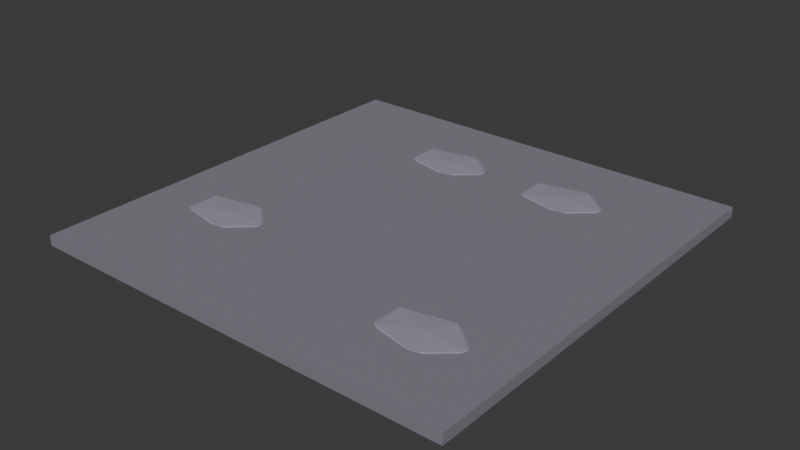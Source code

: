 # Source: SH10_L04_Ground.blend  (saved by Blender 5.2.44; exported with 4.5.12 LTS)
import bpy
from mathutils import Matrix  # noqa: F401  (used for matrix-valued properties, if any)

bpy.ops.wm.read_factory_settings(use_empty=True)
scene = bpy.context.scene
scene.name = 'Scene'

# ---- collections
col_collection = bpy.data.collections.new('Collection'); scene.collection.children.link(col_collection)

# ---- materials (node trees are filled in below, after node groups)
mat_sh10_l04_ground_moss = bpy.data.materials.new('SH10_L04_Ground_Moss')
mat_sh10_l04_ground_moss.diffuse_color = (0.224, 0.21, 0.252, 1.0)
mat_sh10_l04_ground_slate = bpy.data.materials.new('SH10_L04_Ground_Slate')
mat_sh10_l04_ground_slate.diffuse_color = (0.32, 0.3, 0.36, 1.0)

# ---- material node trees
mat_sh10_l04_ground_moss.use_nodes = True; mat_sh10_l04_ground_moss.node_tree.nodes.clear()
_N = mat_sh10_l04_ground_moss.node_tree.nodes; _L = mat_sh10_l04_ground_moss.node_tree.links
n0 = _N.new('ShaderNodeBsdfPrincipled'); n0.name = 'Principled BSDF'; n0.location = (-200, 100)
n0.inputs[0].default_value = (0.224, 0.21, 0.252, 1.0)
n0.inputs[2].default_value = 0.8
n0.inputs[10].default_value = 0.005
n1 = _N.new('ShaderNodeOutputMaterial'); n1.name = 'Material Output'; n1.location = (200, 100)
_L.new(n0.outputs[0], n1.inputs[0])
n1.is_active_output = True
mat_sh10_l04_ground_slate.use_nodes = True; mat_sh10_l04_ground_slate.node_tree.nodes.clear()
_N = mat_sh10_l04_ground_slate.node_tree.nodes; _L = mat_sh10_l04_ground_slate.node_tree.links
n0 = _N.new('ShaderNodeBsdfPrincipled'); n0.name = 'Principled BSDF'; n0.location = (-200, 100)
n0.inputs[0].default_value = (0.32, 0.3, 0.36, 1.0)
n0.inputs[2].default_value = 0.8
n0.inputs[10].default_value = 0.005
n1 = _N.new('ShaderNodeOutputMaterial'); n1.name = 'Material Output'; n1.location = (200, 100)
_L.new(n0.outputs[0], n1.inputs[0])
n1.is_active_output = True

# ---- world
world_world = bpy.data.worlds.new('World'); scene.world = world_world
world_world.use_nodes = True; world_world.node_tree.nodes.clear()
_N = world_world.node_tree.nodes; _L = world_world.node_tree.links
n0 = _N.new('ShaderNodeOutputWorld'); n0.name = 'World Output'; n0.location = (200, 100)
n1 = _N.new('ShaderNodeBackground'); n1.name = 'Background'; n1.location = (-200, 100)
n1.inputs[0].default_value = (0.05088, 0.05088, 0.05088, 1.0)
_L.new(n1.outputs[0], n0.inputs[0])
n0.is_active_output = True
world_world.color = (0.05088, 0.05088, 0.05088)
world_world.sun_shadow_jitter_overblur = 0.0

# ---- meshes
me_cube_113 = bpy.data.meshes.new('Cube.113')
me_cube_113.from_pydata([(-5.0, -5.0, -0.24), (-5.0, -5.0, 0.0), (-5.0, 5.0, -0.24), (-5.0, 5.0, 0.0), (5.0, -5.0, -0.24), (5.0, -5.0, 0.0), (5.0, 5.0, -0.24), (5.0, 5.0, 0.0), (-3.0, -2.0, -0.065), (-2.204, -2.368, -0.0346), (-3.304, -2.595, -0.0346), (-3.984, -2.0, -0.0346), (-3.304, -1.405, -0.0346), (-2.204, -1.632, -0.0346), (-2.696, -2.595, 0.0146), (-3.796, -2.368, 0.0146), (-3.796, -1.632, 0.0146), (-2.696, -1.405, 0.0146), (-2.016, -2.0, 0.0146), (-3.0, -2.0, 0.045), (2.0, 3.0, -0.065), (2.796, 2.632, -0.0346), (1.696, 2.405, -0.0346), (1.016, 3.0, -0.0346), (1.696, 3.595, -0.0346), (2.796, 3.368, -0.0346), (2.304, 2.405, 0.0146), (1.204, 2.632, 0.0146), (1.204, 3.368, 0.0146), (2.304, 3.595, 0.0146), (2.984, 3.0, 0.0146), (2.0, 3.0, 0.045), (-1.0, 3.0, -0.065), (-0.204, 2.632, -0.0346), (-1.304, 2.405, -0.0346), (-1.984, 3.0, -0.0346), (-1.304, 3.595, -0.0346), (-0.204, 3.368, -0.0346), (-0.696, 2.405, 0.0146), (-1.796, 2.632, 0.0146), (-1.796, 3.368, 0.0146), (-0.696, 3.595, 0.0146), (-0.01613, 3.0, 0.0146), (-1.0, 3.0, 0.045), (3.0, -3.0, -0.065), (3.796, -3.368, -0.0346), (2.696, -3.595, -0.0346), (2.016, -3.0, -0.0346), (2.696, -2.405, -0.0346), (3.796, -2.632, -0.0346), (3.304, -3.595, 0.0146), (2.204, -3.368, 0.0146), (2.204, -2.632, 0.0146), (3.304, -2.405, 0.0146), (3.984, -3.0, 0.0146), (3.0, -3.0, 0.045)], [], [(0, 1, 3, 2), (2, 3, 7, 6), (6, 7, 5, 4), (4, 5, 1, 0), (2, 6, 4, 0), (7, 3, 1, 5), (8, 9, 10), (9, 8, 13), (8, 10, 11), (8, 11, 12), (8, 12, 13), (9, 13, 18), (10, 9, 14), (11, 10, 15), (12, 11, 16), (13, 12, 17), (9, 18, 14), (10, 14, 15), (11, 15, 16), (12, 16, 17), (13, 17, 18), (14, 18, 19), (15, 14, 19), (16, 15, 19), (17, 16, 19), (18, 17, 19), (20, 21, 22), (21, 20, 25), (20, 22, 23), (20, 23, 24), (20, 24, 25), (21, 25, 30), (22, 21, 26), (23, 22, 27), (24, 23, 28), (25, 24, 29), (21, 30, 26), (22, 26, 27), (23, 27, 28), (24, 28, 29), (25, 29, 30), (26, 30, 31), (27, 26, 31), (28, 27, 31), (29, 28, 31), (30, 29, 31), (32, 33, 34), (33, 32, 37), (32, 34, 35), (32, 35, 36), (32, 36, 37), (33, 37, 42), (34, 33, 38), (35, 34, 39), (36, 35, 40), (37, 36, 41), (33, 42, 38), (34, 38, 39), (35, 39, 40), (36, 40, 41), (37, 41, 42), (38, 42, 43), (39, 38, 43), (40, 39, 43), (41, 40, 43), (42, 41, 43), (44, 45, 46), (45, 44, 49), (44, 46, 47), (44, 47, 48), (44, 48, 49), (45, 49, 54), (46, 45, 50), (47, 46, 51), (48, 47, 52), (49, 48, 53), (45, 54, 50), (46, 50, 51), (47, 51, 52), (48, 52, 53), (49, 53, 54), (50, 54, 55), (51, 50, 55), (52, 51, 55), (53, 52, 55), (54, 53, 55)])
me_cube_113.polygons.foreach_set('material_index', [0, 0, 0, 0, 0, 0, 1, 1, 1, 1, 1, 1, 1, 1, 1, 1, 1, 1, 1, 1, 1, 1, 1, 1, 1, 1, 1, 1, 1, 1, 1, 1, 1, 1, 1, 1, 1, 1, 1, 1, 1, 1, 1, 1, 1, 1, 1, 1, 1, 1, 1, 1, 1, 1, 1, 1, 1, 1, 1, 1, 1, 1, 1, 1, 1, 1, 1, 1, 1, 1, 1, 1, 1, 1, 1, 1, 1, 1, 1, 1, 1, 1, 1, 1, 1, 1])
_uv = me_cube_113.uv_layers.new(name='UVMap')
_uv.uv.foreach_set('vector', [0.512, 0.5, 0.5, 0.5, 0.5, -9.935e-09, 0.512, -9.029e-09, 0.512, 1.0, 0.5, 1.0, 0.5, 0.5, 0.512, 0.5, 0.524, 0.5, 0.512, 0.5, 0.512, -9.029e-09, 0.524, -8.123e-09, 0.524, 1.0, 0.512, 1.0, 0.512, 0.5, 0.524, 0.5, 0.5, 3.775e-08, 0.5, 0.5, 9.935e-09, 0.5, 4.768e-08, 3.6e-15, 0.5, 0.5, 0.5, 1.0, -3.972e-09, 1.0, 3.378e-08, 0.5, 0.5538, 0.1476, 0.5354, 0.1874, 0.524, 0.1324, 0.5354, 0.1874, 0.5538, 0.1476, 0.5722, 0.1874, 0.5538, 0.1476, 0.524, 0.1324, 0.5538, 0.09839, 0.5538, 0.1476, 0.5538, 0.09839, 0.5835, 0.1324, 0.5538, 0.1476, 0.5835, 0.1324, 0.5722, 0.1874, 0.5354, 0.1874, 0.5722, 0.1874, 0.5538, 0.1968, 0.524, 0.1324, 0.5354, 0.1874, 0.524, 0.1628, 0.5538, 0.09839, 0.524, 0.1324, 0.5354, 0.1078, 0.5835, 0.1324, 0.5538, 0.09839, 0.5722, 0.1078, 0.5722, 0.1874, 0.5835, 0.1324, 0.5835, 0.1628, 0.5354, 0.2062, 0.5538, 0.1968, 0.524, 0.2308, 0.524, 0.2612, 0.524, 0.2308, 0.5354, 0.2858, 0.5538, 0.2952, 0.5354, 0.2858, 0.5722, 0.2858, 0.5835, 0.2612, 0.5722, 0.2858, 0.5835, 0.2308, 0.5722, 0.2062, 0.5835, 0.2308, 0.5538, 0.1968, 0.524, 0.2308, 0.5538, 0.1968, 0.5538, 0.246, 0.5354, 0.2858, 0.524, 0.2308, 0.5538, 0.246, 0.5722, 0.2858, 0.5354, 0.2858, 0.5538, 0.246, 0.5835, 0.2308, 0.5722, 0.2858, 0.5538, 0.246, 0.5538, 0.1968, 0.5835, 0.2308, 0.5538, 0.246, 0.5538, 0.3444, 0.5354, 0.3842, 0.524, 0.3292, 0.5354, 0.3842, 0.5538, 0.3444, 0.5722, 0.3842, 0.5538, 0.3444, 0.524, 0.3292, 0.5538, 0.2952, 0.5538, 0.3444, 0.5538, 0.2952, 0.5835, 0.3292, 0.5538, 0.3444, 0.5835, 0.3292, 0.5722, 0.3842, 0.5354, 0.3842, 0.5722, 0.3842, 0.5538, 0.3935, 0.524, 0.3292, 0.5354, 0.3842, 0.524, 0.3596, 0.5538, 0.2952, 0.524, 0.3292, 0.5354, 0.3046, 0.5835, 0.3292, 0.5538, 0.2952, 0.5722, 0.3046, 0.5722, 0.3842, 0.5835, 0.3292, 0.5835, 0.3596, 0.5354, 0.4029, 0.5538, 0.3935, 0.524, 0.4275, 0.524, 0.4579, 0.524, 0.4275, 0.5354, 0.4825, 0.5538, 0.4919, 0.5354, 0.4825, 0.5722, 0.4825, 0.5835, 0.4579, 0.5722, 0.4825, 0.5835, 0.4275, 0.5722, 0.4029, 0.5835, 0.4275, 0.5538, 0.3935, 0.524, 0.4275, 0.5538, 0.3935, 0.5538, 0.4427, 0.5354, 0.4825, 0.524, 0.4275, 0.5538, 0.4427, 0.5722, 0.4825, 0.5354, 0.4825, 0.5538, 0.4427, 0.5835, 0.4275, 0.5722, 0.4825, 0.5538, 0.4427, 0.5538, 0.3935, 0.5835, 0.4275, 0.5538, 0.4427, 0.5538, 0.5411, 0.5354, 0.5809, 0.524, 0.5259, 0.5354, 0.5809, 0.5538, 0.5411, 0.5722, 0.5809, 0.5538, 0.5411, 0.524, 0.5259, 0.5538, 0.4919, 0.5538, 0.5411, 0.5538, 0.4919, 0.5835, 0.5259, 0.5538, 0.5411, 0.5835, 0.5259, 0.5722, 0.5809, 0.5354, 0.5809, 0.5722, 0.5809, 0.5538, 0.5903, 0.524, 0.5259, 0.5354, 0.5809, 0.524, 0.5563, 0.5538, 0.4919, 0.524, 0.5259, 0.5354, 0.5013, 0.5835, 0.5259, 0.5538, 0.4919, 0.5722, 0.5013, 0.5722, 0.5809, 0.5835, 0.5259, 0.5835, 0.5563, 0.5354, 0.009395, 0.5538, -5.665e-10, 0.524, 0.03399, 0.524, 0.06439, 0.524, 0.03399, 0.5354, 0.08899, 0.5538, 0.09839, 0.5354, 0.08899, 0.5722, 0.08899, 0.5835, 0.06439, 0.5722, 0.08899, 0.5835, 0.03399, 0.5722, 0.009395, 0.5835, 0.03399, 0.5538, -5.665e-10, 0.524, 0.03399, 0.5538, -5.665e-10, 0.5538, 0.04919, 0.5354, 0.08899, 0.524, 0.03399, 0.5538, 0.04919, 0.5722, 0.08899, 0.5354, 0.08899, 0.5538, 0.04919, 0.5835, 0.03399, 0.5722, 0.08899, 0.5538, 0.04919, 0.5538, -5.665e-10, 0.5835, 0.03399, 0.5538, 0.04919, 0.5538, 0.6395, 0.5354, 0.6793, 0.524, 0.6243, 0.5354, 0.6793, 0.5538, 0.6395, 0.5722, 0.6793, 0.5538, 0.6395, 0.524, 0.6243, 0.5538, 0.5903, 0.5538, 0.6395, 0.5538, 0.5903, 0.5835, 0.6243, 0.5538, 0.6395, 0.5835, 0.6243, 0.5722, 0.6793, 0.5354, 0.6793, 0.5722, 0.6793, 0.5538, 0.6887, 0.524, 0.6243, 0.5354, 0.6793, 0.524, 0.6547, 0.5538, 0.5903, 0.524, 0.6243, 0.5354, 0.5997, 0.5835, 0.6243, 0.5538, 0.5903, 0.5722, 0.5997, 0.5722, 0.6793, 0.5835, 0.6243, 0.5835, 0.6547, 0.5354, 0.6981, 0.5538, 0.6887, 0.524, 0.7227, 0.524, 0.7531, 0.524, 0.7227, 0.5354, 0.7777, 0.5538, 0.7871, 0.5354, 0.7777, 0.5722, 0.7777, 0.5835, 0.7531, 0.5722, 0.7777, 0.5835, 0.7227, 0.5722, 0.6981, 0.5835, 0.7227, 0.5538, 0.6887, 0.524, 0.7227, 0.5538, 0.6887, 0.5538, 0.7379, 0.5354, 0.7777, 0.524, 0.7227, 0.5538, 0.7379, 0.5722, 0.7777, 0.5354, 0.7777, 0.5538, 0.7379, 0.5835, 0.7227, 0.5722, 0.7777, 0.5538, 0.7379, 0.5538, 0.6887, 0.5835, 0.7227, 0.5538, 0.7379])
me_cube_113.materials.append(mat_sh10_l04_ground_moss)
me_cube_113.materials.append(mat_sh10_l04_ground_slate)
me_cube_113.update()

# ---- objects
ob_sh10_l04_ground = bpy.data.objects.new('SH10_L04_Ground', me_cube_113)

# ---- transforms, parenting, visibility, modifiers, constraints
ob_sh10_l04_ground.location = (0.0, 0.0, 0.0)

# ---- collection membership
col_collection.objects.link(ob_sh10_l04_ground)

# ---- scene / render settings (as saved in the file)
scene.frame_start = 1; scene.frame_end = 25; scene.frame_set(1)
scene.render.engine = 'BLENDER_EEVEE_NEXT'
scene.render.bake_bias = 0.0
scene.render.bake_samples = 0
scene.render.compositor_device = 'GPU'
scene.eevee.use_volume_custom_range = False
scene.eevee.fast_gi_thickness_near = 0.1
scene.eevee.fast_gi_thickness_far = 0.0
scene.eevee.ray_tracing_options.screen_trace_thickness = 0.1
bpy.context.view_layer.update()

# ---- added for rendering (the .blend has no active camera and no usable light): camera, sun
cam_auto = bpy.data.cameras.new('AutoCamera')
cam_auto.lens = 50.0
cam_auto.sensor_width = 36.0
cam_auto.clip_end = 1000.0
ob_auto_camera = bpy.data.objects.new('AutoCamera', cam_auto)
scene.collection.objects.link(ob_auto_camera)
ob_auto_camera.location = (13.0873, -15.7048, 10.3723)
ob_auto_camera.rotation_euler = (1.09748, -7.21219e-08, 0.694738)
scene.camera = ob_auto_camera
light_auto_sun = bpy.data.lights.new('AutoSun', 'SUN')
light_auto_sun.energy = 3.0
light_auto_sun.angle = 0.0523599
ob_auto_sun = bpy.data.objects.new('AutoSun', light_auto_sun)
scene.collection.objects.link(ob_auto_sun)
ob_auto_sun.rotation_euler = (0.872665, 0.174533, 0.523599)
bpy.context.view_layer.update()
